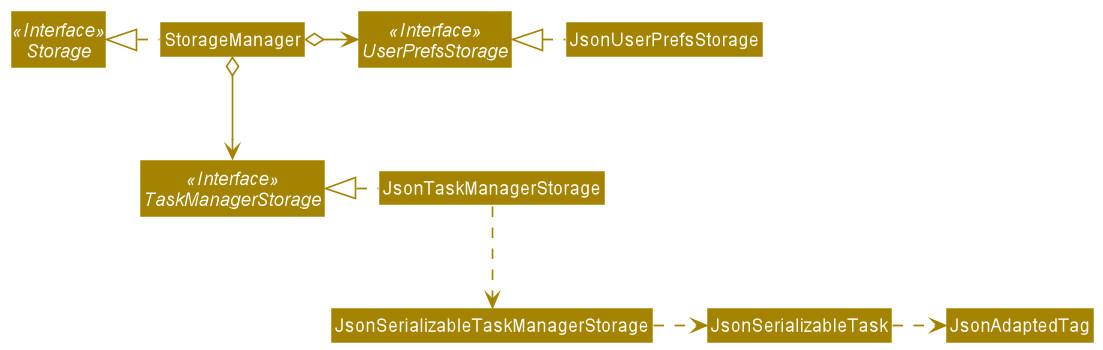

The diagram above was rendered by PlantUML. Its source (embedded in the PNG):
@startuml
!include style.puml
skinparam arrowThickness 1.1
skinparam arrowColor STORAGE_COLOR
skinparam classBackgroundColor STORAGE_COLOR

Interface Storage <<Interface>>
Interface UserPrefsStorage <<Interface>>
Interface TaskManagerStorage <<Interface>>

Class StorageManager
Class JsonUserPrefsStorage
Class JsonTaskManagerStorage

StorageManager .left.|> Storage
StorageManager o-right-> UserPrefsStorage
StorageManager o--> TaskManagerStorage

JsonUserPrefsStorage .left.|> UserPrefsStorage
JsonTaskManagerStorage .left.|> TaskManagerStorage
JsonTaskManagerStorage .down.> JsonSerializableTaskManagerStorage
JsonSerializableTaskManagerStorage .right.> JsonSerializableTask
JsonSerializableTask .right.> JsonAdaptedTag
@enduml